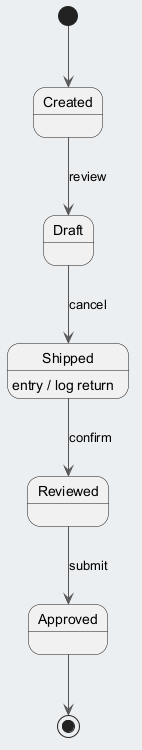

The diagram above was rendered by PlantUML. Its source (embedded in the PNG):
@startuml
skinparam backgroundColor #ECEFF1
skinparam classBackgroundColor #FFFFFF
skinparam classBorderColor #455A64
skinparam ArrowColor #555555
[*] --> Created
Created --> Draft : review
Draft --> Shipped : cancel
Shipped --> Reviewed : confirm
Shipped : entry / log return
Reviewed --> Approved : submit
Approved --> [*]
@enduml